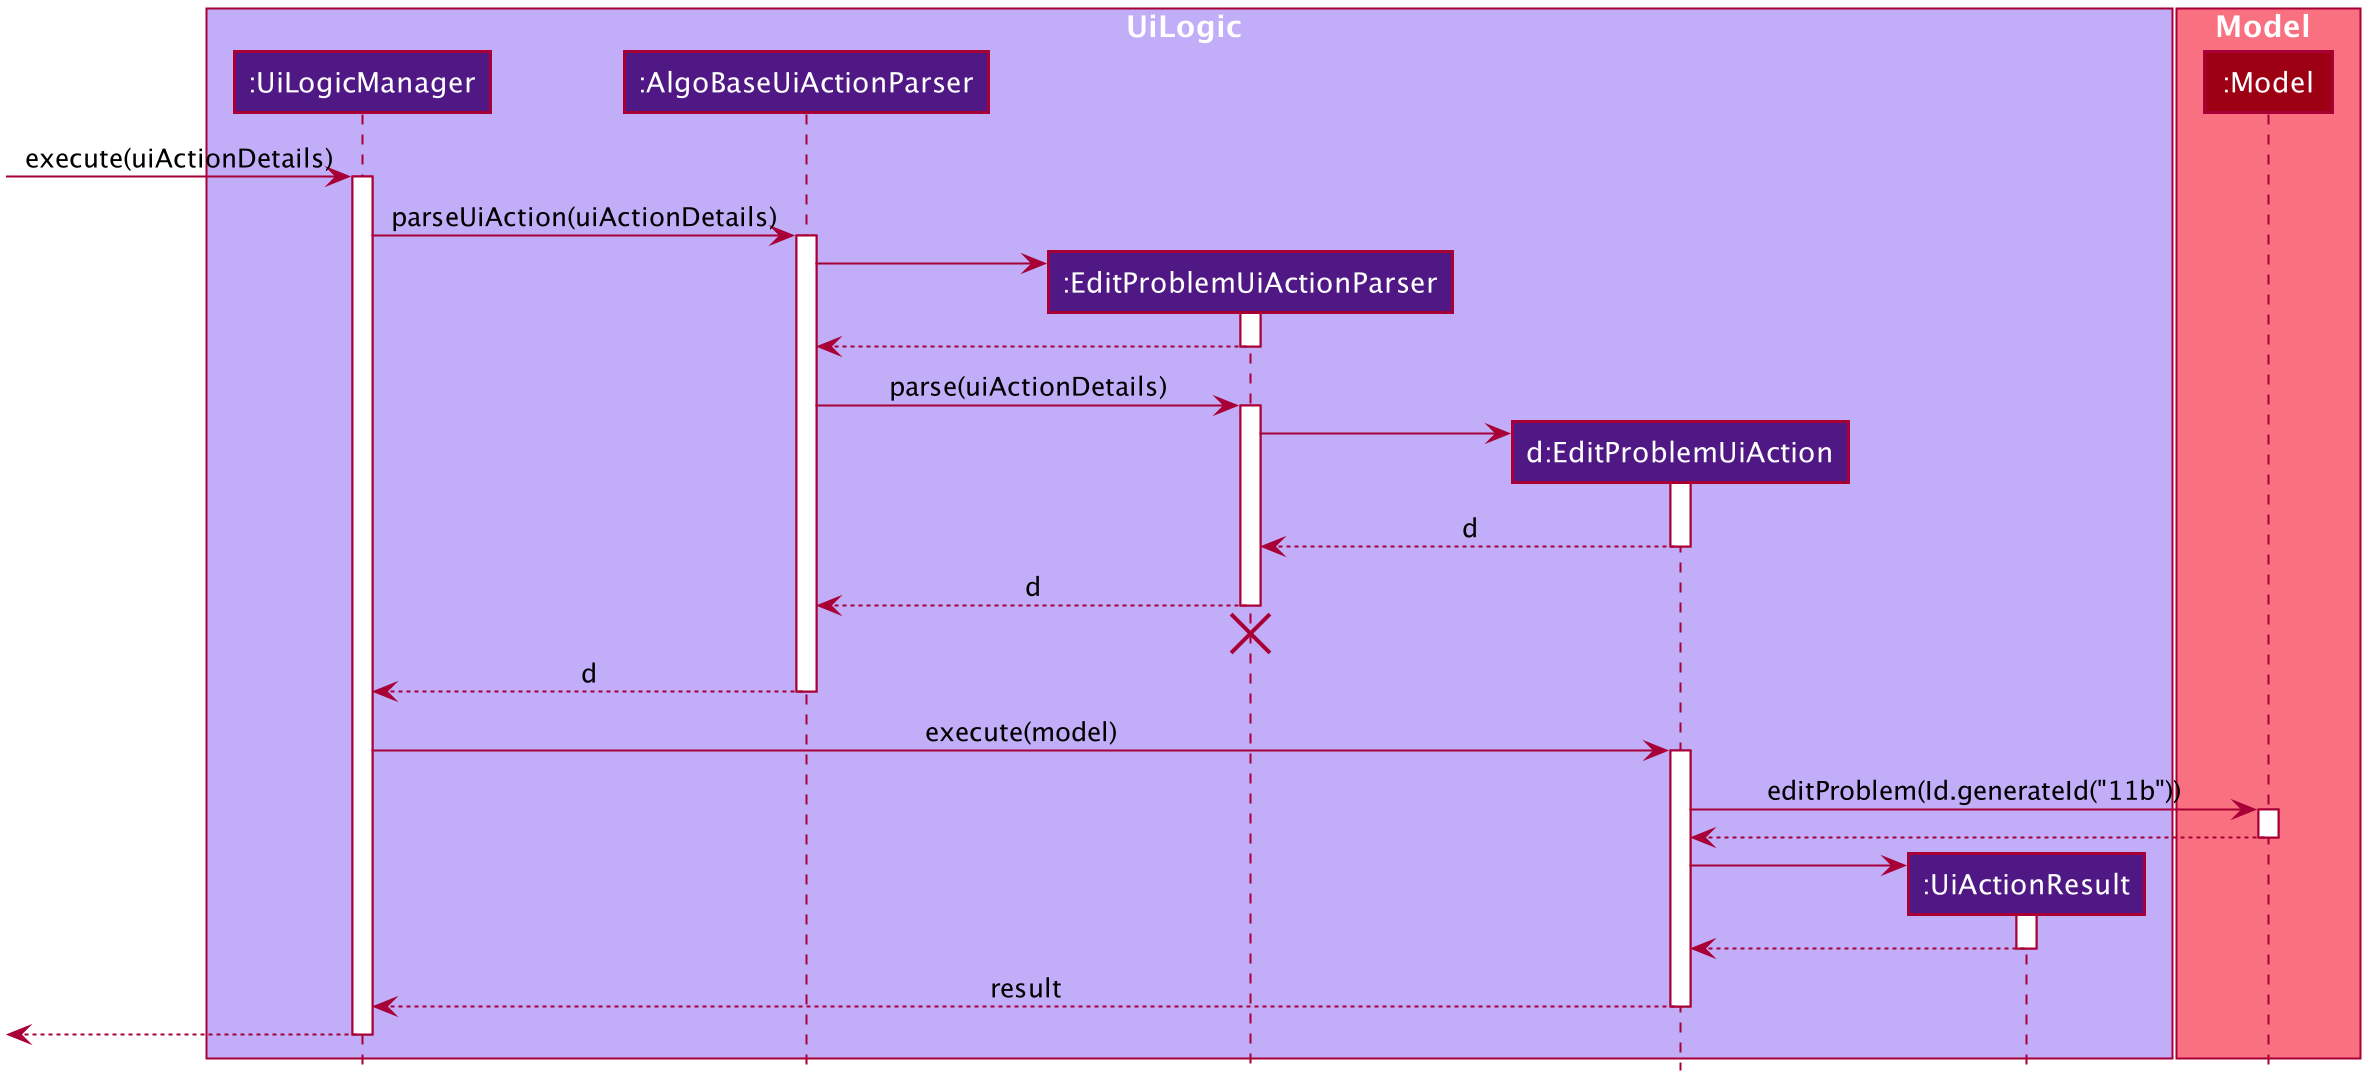

The diagram above was rendered by PlantUML. Its source (embedded in the PNG):
@startuml









skinparam BackgroundColor #FFFFFFF

skinparam Shadowing false

skinparam Class {
    FontColor #FFFFFF
    BorderThickness 1
    BorderColor #FFFFFF
    StereotypeFontColor #FFFFFF
    FontName Arial
}

skinparam Actor {
    BorderColor #000000
    Color #000000
    FontName Arial
}

skinparam Sequence {
    MessageAlign center
    BoxFontSize 15
    BoxPadding 0
    BoxFontColor #FFFFFF
    FontName Arial
}

skinparam Participant {
    FontColor #FFFFFFF
    Padding 20
}

skinparam MinClassWidth 50
skinparam ParticipantPadding 10
skinparam Shadowing false
skinparam DefaultTextAlignment center
skinparam packageStyle Rectangle

hide footbox
hide members
hide circle

box UiLogic #C2ADF8
participant ":UiLogicManager" as UiLogicManager #501885
participant ":AlgoBaseUiActionParser" as AlgoBaseUiActionParser #501885
participant ":EditProblemUiActionParser" as EditProblemUiActionParser #501885
participant "d:EditProblemUiAction" as EditProblemUiAction #501885
participant ":UiActionResult" as UiActionResult #501885
end box

box Model #F97181
participant ":Model" as Model #9D0012
end box

[-> UiLogicManager : execute(uiActionDetails)
activate UiLogicManager

UiLogicManager -> AlgoBaseUiActionParser : parseUiAction(uiActionDetails)
activate AlgoBaseUiActionParser

create EditProblemUiActionParser
AlgoBaseUiActionParser -> EditProblemUiActionParser
activate EditProblemUiActionParser

EditProblemUiActionParser --> AlgoBaseUiActionParser
deactivate EditProblemUiActionParser

AlgoBaseUiActionParser -> EditProblemUiActionParser : parse(uiActionDetails)
activate EditProblemUiActionParser

create EditProblemUiAction
EditProblemUiActionParser -> EditProblemUiAction
activate EditProblemUiAction

EditProblemUiAction --> EditProblemUiActionParser : d
deactivate EditProblemUiAction

EditProblemUiActionParser --> AlgoBaseUiActionParser : d
deactivate EditProblemUiActionParser
EditProblemUiActionParser -[hidden]-> AlgoBaseUiActionParser
destroy EditProblemUiActionParser

AlgoBaseUiActionParser --> UiLogicManager : d
deactivate AlgoBaseUiActionParser

UiLogicManager -> EditProblemUiAction : execute(model)
activate EditProblemUiAction

EditProblemUiAction -> Model : editProblem(Id.generateId("11b"))
activate Model

Model --> EditProblemUiAction
deactivate Model

create UiActionResult
EditProblemUiAction -> UiActionResult
activate UiActionResult

UiActionResult --> EditProblemUiAction
deactivate UiActionResult

EditProblemUiAction --> UiLogicManager : result
deactivate EditProblemUiAction

[<--UiLogicManager
deactivate UiLogicManager
@enduml